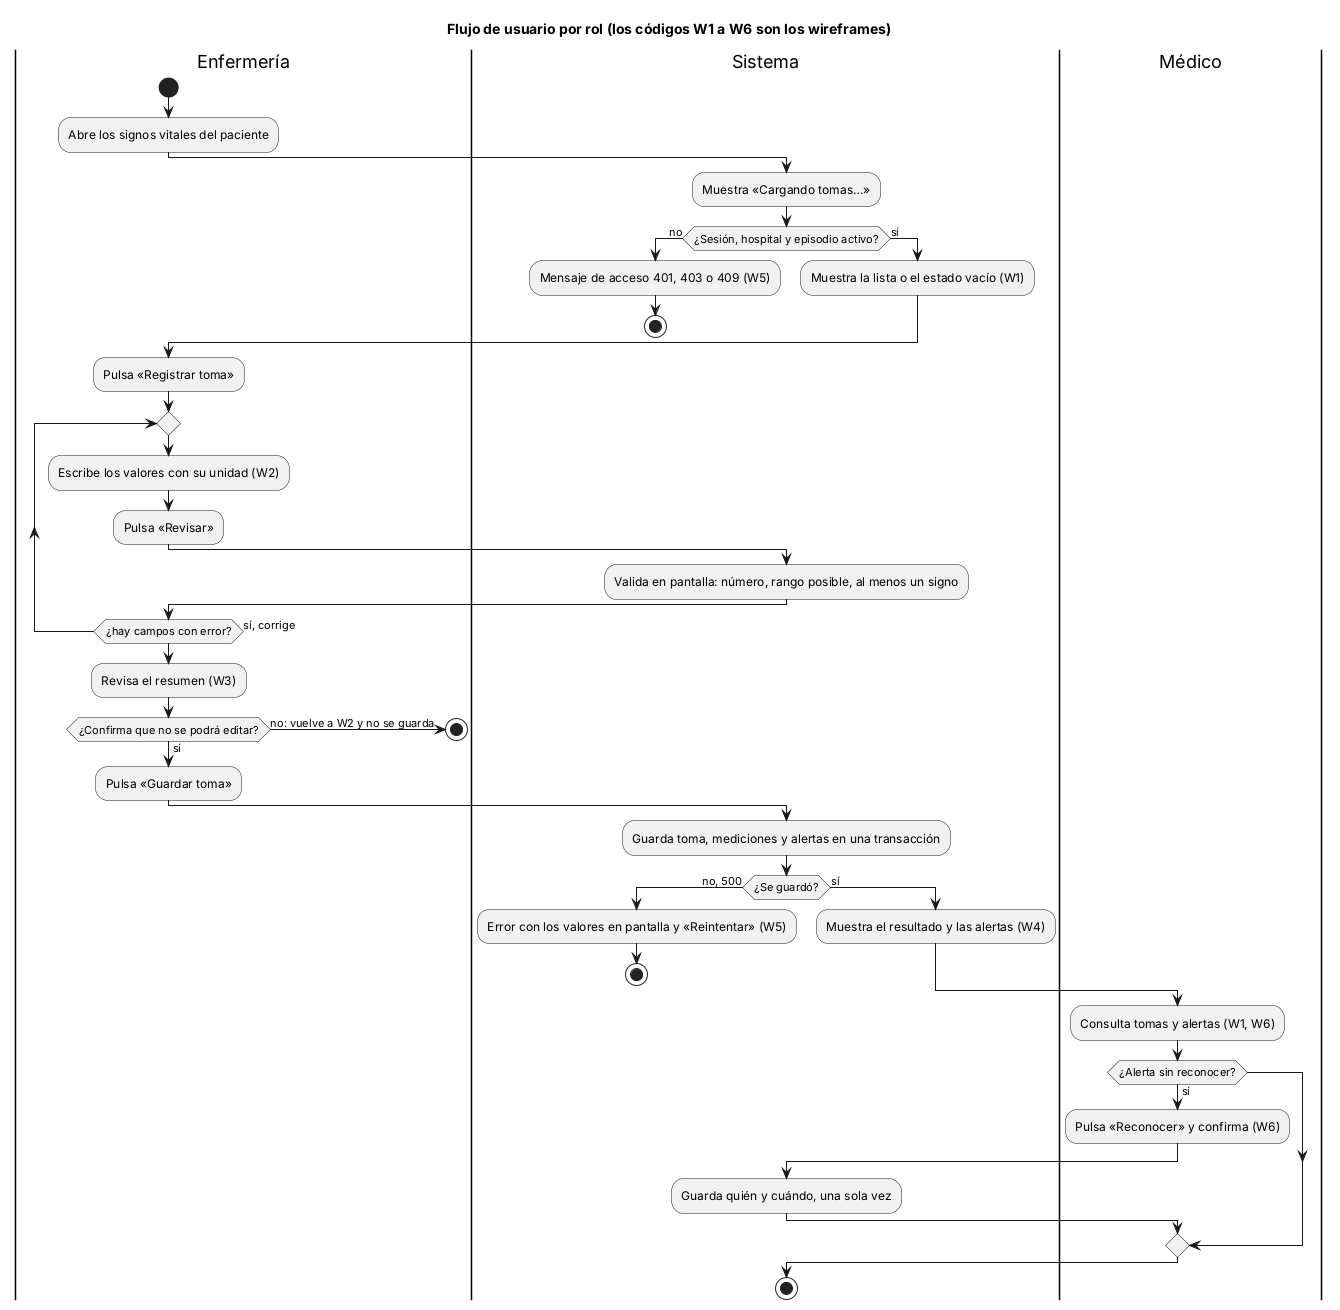

The diagram above was rendered by PlantUML. Its source (embedded in the PNG):
@startuml semana-08-flujo-por-rol
skinparam shadowing false
skinparam defaultFontName Arial
title Flujo de usuario por rol (los códigos W1 a W6 son los wireframes)
|Enfermería|
start
:Abre los signos vitales del paciente;
|Sistema|
:Muestra «Cargando tomas…»;
if (¿Sesión, hospital y episodio activo?) then (no)
  :Mensaje de acceso 401, 403 o 409 (W5);
  stop
else (sí)
  :Muestra la lista o el estado vacío (W1);
endif
|Enfermería|
:Pulsa «Registrar toma»;
repeat
  :Escribe los valores con su unidad (W2);
  :Pulsa «Revisar»;
  |Sistema|
  :Valida en pantalla: número, rango posible, al menos un signo;
  |Enfermería|
repeat while (¿hay campos con error?) is (sí, corrige)
:Revisa el resumen (W3);
if (¿Confirma que no se podrá editar?) then (no: vuelve a W2 y no se guarda)
  stop
else (sí)
  :Pulsa «Guardar toma»;
endif
|Sistema|
:Guarda toma, mediciones y alertas en una transacción;
if (¿Se guardó?) then (no, 500)
  :Error con los valores en pantalla y «Reintentar» (W5);
  stop
else (sí)
  :Muestra el resultado y las alertas (W4);
endif
|Médico|
:Consulta tomas y alertas (W1, W6);
if (¿Alerta sin reconocer?) then (sí)
  :Pulsa «Reconocer» y confirma (W6);
  |Sistema|
  :Guarda quién y cuándo, una sola vez;
endif
stop
@enduml